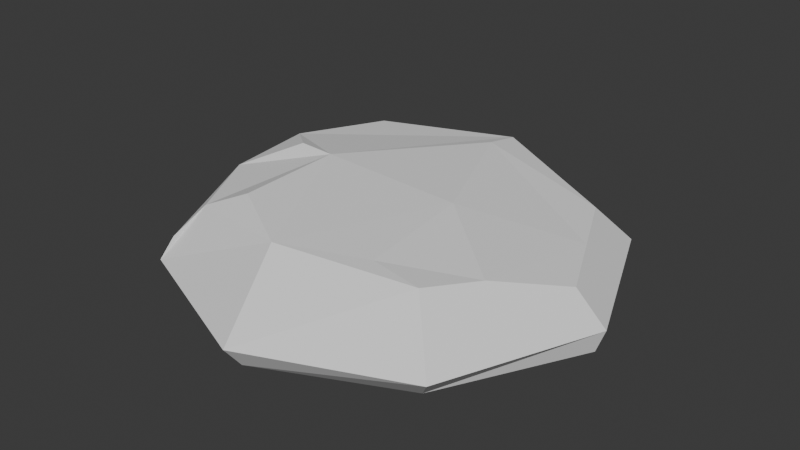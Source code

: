 # Source: MediumRock1.blend  (saved by Blender 4.3.34; exported with 4.5.12 LTS)
import bpy
from mathutils import Matrix  # noqa: F401  (used for matrix-valued properties, if any)

bpy.ops.wm.read_factory_settings(use_empty=True)
scene = bpy.context.scene
scene.name = 'Scene'

# ---- collections
col_collection = bpy.data.collections.new('Collection'); scene.collection.children.link(col_collection)

# ---- world
world_world = bpy.data.worlds.new('World'); scene.world = world_world
world_world.use_nodes = True; world_world.node_tree.nodes.clear()
_N = world_world.node_tree.nodes; _L = world_world.node_tree.links
n0 = _N.new('ShaderNodeOutputWorld'); n0.name = 'World Output'; n0.location = (300, 300)
n1 = _N.new('ShaderNodeBackground'); n1.name = 'Background'; n1.location = (10, 300)
n1.inputs[0].default_value = (0.05088, 0.05088, 0.05088, 1.0)
_L.new(n1.outputs[0], n0.inputs[0])
n0.is_active_output = True
world_world.color = (0.05088, 0.05088, 0.05088)
world_world.sun_shadow_jitter_overblur = 0.0

# ---- meshes
me_cone = bpy.data.meshes.new('Cone')
me_cone.from_pydata([(0.0, 1.392, 0.08605), (0.9846, 0.9846, 0.08605), (1.392, 0.0, 0.08605), (0.9846, -0.9846, 0.08605), (0.0, -1.392, 0.08605), (-0.9846, -0.9846, 0.08605), (-1.392, 0.0, 0.08605), (-0.9846, 0.9846, 0.08605), (1.689e-09, 1.235, -0.06531), (-0.8342, 0.8342, 0.4285), (0.7317, -0.7317, 0.4237), (1.193, 0.0, 0.2743), (0.8179, 0.8179, 0.3086), (0.0, 1.139, 0.4345), (0.873, 0.873, -0.06531), (1.337, 1.689e-09, -0.06531), (0.873, -0.873, -0.06531), (1.689e-09, -1.276, -0.06531), (-0.9263, -0.9352, -0.06531), (-1.312, 1.689e-09, -0.06531), (-0.873, 0.873, -0.06531), (0.0, 0.894, 0.4791), (-0.5377, -0.002998, 0.547), (-0.923, -0.923, 0.2328), (-0.7942, -0.7726, 0.4187), (-0.9766, -0.4557, 0.4039), (-0.5422, -0.6758, 0.5318), (-0.1072, -0.9198, 0.473), (0.3977, -0.692, 0.4457), (0.3596, 0.02938, 0.4888), (-1.06, 0.2616, 0.4578), (-1.334, 0.0, 0.185), (-1.064, -0.2641, 0.4171), (-0.7666, -0.001939, 0.5568), (1.003, 0.4146, 0.2917), (0.9025, -0.4108, 0.388)], [], [(1, 12, 34, 11, 2), (2, 11, 35, 10, 3), (35, 29, 28, 10), (5, 23, 25, 32, 31, 6), (5, 6, 19, 18), (8, 14, 15, 16, 17, 18, 19, 20), (0, 13, 12, 1), (7, 9, 13, 0), (0, 1, 14, 8), (4, 5, 18, 17), (3, 4, 17, 16), (2, 3, 16, 15), (1, 2, 15, 14), (7, 0, 8, 20), (6, 7, 20, 19), (26, 22, 33, 32, 25, 24), (22, 29, 21), (4, 27, 26, 24, 23, 5), (3, 10, 28, 27, 4), (23, 24, 25), (26, 27, 28, 29, 22), (6, 31, 30, 9, 7), (30, 31, 32, 33), (9, 30, 33, 22, 21, 13), (13, 21, 29, 34, 12), (34, 29, 35), (34, 35, 11)])
_uv = me_cone.uv_layers.new(name='UVMap')
_uv.uv.foreach_set('vector', [0.503, 0.1475, 0.5489, 0.1648, 0.5454, 0.2504, 0.5418, 0.3385, 0.503, 0.3534, 0.503, 0.3534, 0.5418, 0.3385, 0.6257, 0.3903, 0.6803, 0.435, 0.648, 0.4991, 0.6257, 0.3903, 0.6916, 0.2715, 0.7372, 0.4032, 0.6803, 0.435, 0.998, 0.3536, 0.9851, 0.347, 0.9633, 0.2595, 0.965, 0.2188, 0.9893, 0.152, 0.998, 0.1477, 0.4991, 0.3535, 0.3535, 0.4991, 0.3475, 0.4847, 0.4859, 0.3467, 0.03016, 0.3418, 0.03016, 0.1592, 0.1517, 0.01188, 0.3418, 0.03016, 0.4784, 0.1562, 0.4859, 0.3467, 0.3475, 0.4847, 0.1592, 0.4709, 0.648, 0.001986, 0.6728, 0.04685, 0.5489, 0.1648, 0.503, 0.1475, 0.853, 0.002072, 0.8435, 0.03973, 0.6728, 0.04685, 0.648, 0.001986, 0.001986, 0.3535, 0.001986, 0.1476, 0.03016, 0.1592, 0.03016, 0.3418, 0.4991, 0.1476, 0.4991, 0.3535, 0.4859, 0.3467, 0.4784, 0.1562, 0.3535, 0.001986, 0.4991, 0.1476, 0.4784, 0.1562, 0.3418, 0.03016, 0.1476, 0.001986, 0.3535, 0.001986, 0.3418, 0.03016, 0.1517, 0.01188, 0.001986, 0.1476, 0.1476, 0.001986, 0.1517, 0.01188, 0.03016, 0.1592, 0.1476, 0.4991, 0.001986, 0.3535, 0.03016, 0.3418, 0.1592, 0.4709, 0.3535, 0.4991, 0.1476, 0.4991, 0.1592, 0.4709, 0.3475, 0.4847, 0.9046, 0.3308, 0.8545, 0.211, 0.8953, 0.1939, 0.965, 0.2188, 0.9633, 0.2595, 0.9545, 0.3295, 0.8545, 0.211, 0.6916, 0.2715, 0.6917, 0.09062, 0.853, 0.4991, 0.8442, 0.4065, 0.9046, 0.3308, 0.9545, 0.3295, 0.9851, 0.347, 0.998, 0.3536, 0.648, 0.4991, 0.6803, 0.435, 0.7372, 0.4032, 0.8442, 0.4065, 0.853, 0.4991, 0.9851, 0.347, 0.9545, 0.3295, 0.9633, 0.2595, 0.9046, 0.3308, 0.8442, 0.4065, 0.7372, 0.4032, 0.6916, 0.2715, 0.8545, 0.211, 0.998, 0.1477, 0.9893, 0.152, 0.9262, 0.1253, 0.8435, 0.03973, 0.853, 0.002072, 0.9262, 0.1253, 0.9893, 0.152, 0.965, 0.2188, 0.8953, 0.1939, 0.8435, 0.03973, 0.9262, 0.1253, 0.8953, 0.1939, 0.8545, 0.211, 0.6917, 0.09062, 0.6728, 0.04685, 0.6728, 0.04685, 0.6917, 0.09062, 0.6916, 0.2715, 0.5454, 0.2504, 0.5489, 0.1648, 0.5454, 0.2504, 0.6916, 0.2715, 0.6257, 0.3903, 0.5454, 0.2504, 0.6257, 0.3903, 0.5418, 0.3385])
_uv = me_cone.uv_layers.new(name='UVMap.001')
_uv.uv.foreach_set('vector', [0.2657, 0.999, 0.001001, 0.9935, 0.02114, 0.9666, 0.04184, 0.939, 0.2657, 0.9343, 0.799, 0.5323, 0.7258, 0.5134, 0.6816, 0.3915, 0.6677, 0.3017, 0.799, 0.2677, 0.999, 0.6677, 0.8677, 0.6677, 0.8677, 0.799, 0.999, 0.799, 0.799, 0.9323, 0.685, 0.9303, 0.5392, 0.9029, 0.5343, 0.8901, 0.7221, 0.869, 0.799, 0.8677, 0.9323, 0.5323, 0.9323, 0.2677, 0.8677, 0.2677, 0.8677, 0.5323, 0.009706, 0.1521, 0.1689, 0.01294, 0.3953, 0.001001, 0.5323, 0.172, 0.5323, 0.3808, 0.3722, 0.5323, 0.1405, 0.5231, 0.001001, 0.3571, 0.5323, 0.9323, 0.5323, 0.8677, 0.2677, 0.8677, 0.2677, 0.9323, 0.6657, 0.5343, 0.5343, 0.5343, 0.5343, 0.799, 0.6657, 0.799, 0.001001, 0.9323, 0.2657, 0.9323, 0.2657, 0.8677, 0.001001, 0.8677, 0.8657, 0.5323, 0.8657, 0.2677, 0.801, 0.2677, 0.801, 0.5323, 0.001001, 0.8657, 0.2657, 0.8657, 0.2657, 0.801, 0.001001, 0.801, 0.999, 0.2657, 0.999, 0.001001, 0.9343, 0.001001, 0.9343, 0.2657, 0.2677, 0.8657, 0.5323, 0.8657, 0.5323, 0.801, 0.2677, 0.801, 0.8657, 0.799, 0.8657, 0.5343, 0.801, 0.5343, 0.801, 0.799, 0.5343, 0.8657, 0.799, 0.8657, 0.799, 0.801, 0.5343, 0.801, 0.9323, 0.8187, 0.9323, 0.9312, 0.8789, 0.9323, 0.801, 0.8866, 0.8215, 0.8541, 0.8664, 0.801, 0.798, 0.001001, 0.5343, 0.001001, 0.5343, 0.2647, 0.799, 0.799, 0.6848, 0.7296, 0.6677, 0.6066, 0.7112, 0.5574, 0.7658, 0.5421, 0.799, 0.5343, 0.5323, 0.799, 0.3304, 0.7823, 0.2692, 0.7459, 0.2677, 0.6778, 0.5323, 0.6677, 0.2677, 0.998, 0.2677, 0.9343, 0.398, 0.9343, 0.07496, 0.799, 0.001001, 0.6785, 0.06043, 0.5343, 0.2657, 0.5385, 0.2657, 0.7912, 0.6657, 0.5323, 0.6309, 0.5268, 0.5343, 0.4407, 0.5438, 0.2879, 0.6657, 0.2677, 0.999, 0.5343, 0.8677, 0.5343, 0.8677, 0.6657, 0.999, 0.6657, 0.2677, 0.6, 0.3055, 0.5421, 0.4576, 0.5343, 0.5323, 0.5455, 0.5323, 0.6454, 0.4827, 0.6657, 0.9149, 0.001001, 0.9323, 0.05265, 0.9323, 0.2657, 0.801, 0.2405, 0.8046, 0.1397, 0.799, 0.002002, 0.799, 0.2657, 0.5353, 0.2657, 0.399, 0.9353, 0.2687, 0.999, 0.399, 0.999])
_uv.active_render = True
me_cone.update()

# ---- objects
ob_mediumrock1 = bpy.data.objects.new('MediumRock1', me_cone)

# ---- transforms, parenting, visibility, modifiers, constraints
ob_mediumrock1.location = (0.0, 0.0, 0.0)

# ---- collection membership
col_collection.objects.link(ob_mediumrock1)

# ---- scene / render settings (as saved in the file)
scene.frame_start = 1; scene.frame_end = 250; scene.frame_set(1)
scene.render.engine = 'BLENDER_EEVEE_NEXT'
bpy.context.view_layer.update()

# ---- added for rendering (the .blend has no active camera and no usable light): camera, sun
cam_auto = bpy.data.cameras.new('AutoCamera')
cam_auto.lens = 50.0
cam_auto.sensor_width = 36.0
cam_auto.clip_end = 1000.0
ob_auto_camera = bpy.data.objects.new('AutoCamera', cam_auto)
scene.collection.objects.link(ob_auto_camera)
ob_auto_camera.location = (3.68902, -4.42682, 3.19695)
ob_auto_camera.rotation_euler = (1.09748, -7.21219e-08, 0.694738)
scene.camera = ob_auto_camera
light_auto_sun = bpy.data.lights.new('AutoSun', 'SUN')
light_auto_sun.energy = 3.0
light_auto_sun.angle = 0.0523599
ob_auto_sun = bpy.data.objects.new('AutoSun', light_auto_sun)
scene.collection.objects.link(ob_auto_sun)
ob_auto_sun.rotation_euler = (0.872665, 0.174533, 0.523599)
bpy.context.view_layer.update()

